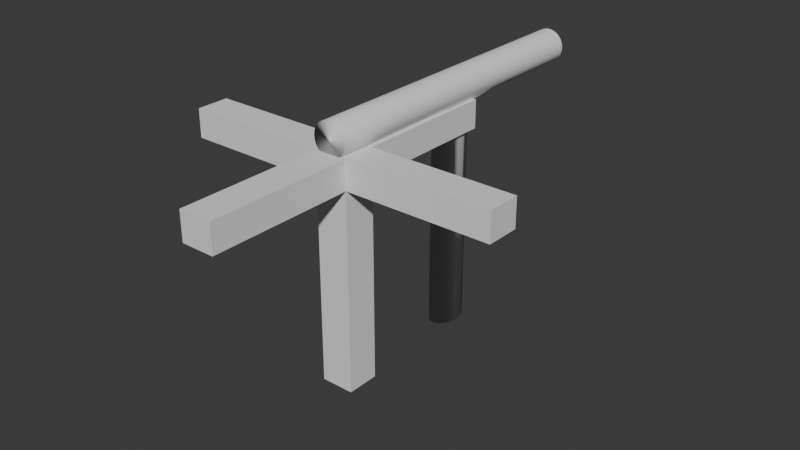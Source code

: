 # Source: FI-005_Walkways_FencedFourway.blend  (saved by Blender 4.0.36; exported with 4.5.12 LTS)
import bpy
from mathutils import Matrix  # noqa: F401  (used for matrix-valued properties, if any)

bpy.ops.wm.read_factory_settings(use_empty=True)
scene = bpy.context.scene
scene.name = 'Scene'

# ---- collections
col_collection = bpy.data.collections.new('Collection'); scene.collection.children.link(col_collection)

# ---- world
world_world = bpy.data.worlds.new('World'); scene.world = world_world
world_world.use_nodes = True; world_world.node_tree.nodes.clear()
_N = world_world.node_tree.nodes; _L = world_world.node_tree.links
n0 = _N.new('ShaderNodeOutputWorld'); n0.name = 'World Output'; n0.location = (300, 300)
n1 = _N.new('ShaderNodeBackground'); n1.name = 'Background'; n1.location = (10, 300)
n1.inputs[0].default_value = (0.05088, 0.05088, 0.05088, 1.0)
_L.new(n1.outputs[0], n0.inputs[0])
n0.is_active_output = True
world_world.color = (0.05088, 0.05088, 0.05088)
world_world.use_sun_shadow = False
world_world.sun_shadow_jitter_overblur = 0.0

# ---- meshes
me_cylinder = bpy.data.meshes.new('Cylinder')
me_cylinder.from_pydata([(0.0, 1.0, -1.0), (0.0, 1.0, 1.0), (0.1951, 0.9808, -1.0), (0.1951, 0.9808, 1.0), (0.3827, 0.9239, -1.0), (0.3827, 0.9239, 1.0), (0.5556, 0.8315, -1.0), (0.5556, 0.8315, 1.0), (0.7071, 0.7071, -1.0), (0.7071, 0.7071, 1.0), (0.8315, 0.5556, -1.0), (0.8315, 0.5556, 1.0), (0.9239, 0.3827, -1.0), (0.9239, 0.3827, 1.0), (0.9808, 0.1951, -1.0), (0.9808, 0.1951, 1.0), (1.0, 0.0, -1.0), (1.0, 0.0, 1.0), (0.9808, -0.1951, -1.0), (0.9808, -0.1951, 1.0), (0.9239, -0.3827, -1.0), (0.9239, -0.3827, 1.0), (0.8315, -0.5556, -1.0), (0.8315, -0.5556, 1.0), (0.7071, -0.7071, -1.0), (0.7071, -0.7071, 1.0), (0.5556, -0.8315, -1.0), (0.5556, -0.8315, 1.0), (0.3827, -0.9239, -1.0), (0.3827, -0.9239, 1.0), (0.1951, -0.9808, -1.0), (0.1951, -0.9808, 1.0), (0.0, -1.0, -1.0), (0.0, -1.0, 1.0), (-0.1951, -0.9808, -1.0), (-0.1951, -0.9808, 1.0), (-0.3827, -0.9239, -1.0), (-0.3827, -0.9239, 1.0), (-0.5556, -0.8315, -1.0), (-0.5556, -0.8315, 1.0), (-0.7071, -0.7071, -1.0), (-0.7071, -0.7071, 1.0), (-0.8315, -0.5556, -1.0), (-0.8315, -0.5556, 1.0), (-0.9239, -0.3827, -1.0), (-0.9239, -0.3827, 1.0), (-0.9808, -0.1951, -1.0), (-0.9808, -0.1951, 1.0), (-1.0, 0.0, -1.0), (-1.0, 0.0, 1.0), (-0.9808, 0.1951, -1.0), (-0.9808, 0.1951, 1.0), (-0.9239, 0.3827, -1.0), (-0.9239, 0.3827, 1.0), (-0.8315, 0.5556, -1.0), (-0.8315, 0.5556, 1.0), (-0.7071, 0.7071, -1.0), (-0.7071, 0.7071, 1.0), (-0.5556, 0.8315, -1.0), (-0.5556, 0.8315, 1.0), (-0.3827, 0.9239, -1.0), (-0.3827, 0.9239, 1.0), (-0.1951, 0.9808, -1.0), (-0.1951, 0.9808, 1.0), (-6.779e-08, 0.8763, -0.1279), (0.2789, 0.8763, -0.1202), (0.5241, 0.8763, -0.09798), (0.7061, 0.8763, -0.06395), (0.8029, 0.8763, -0.02221), (0.8315, 0.5556, -0.1993), (0.9239, 0.3827, -0.1993), (0.9808, 0.1951, -0.1993), (1.0, -1.443e-07, -0.1993), (0.9808, -0.1951, -0.1993), (0.9239, -0.3827, -0.1993), (0.8315, -0.5556, -0.1993), (0.7071, -0.7071, -0.1993), (0.5556, -0.8315, -0.1993), (0.3827, -0.9239, -0.1993), (0.1951, -0.9808, -0.1993), (-4.243e-16, -1.0, -0.1993), (-0.1951, -0.9808, -0.1993), (-0.3827, -0.9239, -0.1993), (-0.5556, -0.8315, -0.1993), (-0.7071, -0.7071, -0.1993), (-0.8315, -0.5556, -0.1993), (-0.9239, -0.3827, -0.1993), (-0.9808, -0.1951, -0.1993), (-1.0, -1.443e-07, -0.1993), (-0.9808, 0.1951, -0.1993), (-0.9239, 0.3827, -0.1993), (-0.8315, 0.5556, -0.1993), (-0.8029, 0.8763, -0.02221), (-0.7061, 0.8763, -0.06395), (-0.5241, 0.8763, -0.09798), (-0.2789, 0.8763, -0.1202), (1.979e-07, 0.8763, 0.1279), (0.2789, 0.8763, 0.1202), (0.5241, 0.8763, 0.09798), (0.7061, 0.8763, 0.06395), (0.8029, 0.8763, 0.02221), (0.8315, 0.5556, 0.1993), (0.9239, 0.3827, 0.1993), (0.9808, 0.1951, 0.1993), (1.0, 1.443e-07, 0.1993), (0.9808, -0.1951, 0.1993), (0.9239, -0.3827, 0.1993), (0.8315, -0.5556, 0.1993), (0.7071, -0.7071, 0.1993), (0.5556, -0.8315, 0.1993), (0.3827, -0.9239, 0.1993), (0.1951, -0.9808, 0.1993), (4.243e-16, -1.0, 0.1993), (-0.1951, -0.9808, 0.1993), (-0.3827, -0.9239, 0.1993), (-0.5556, -0.8315, 0.1993), (-0.7071, -0.7071, 0.1993), (-0.8315, -0.5556, 0.1993), (-0.9239, -0.3827, 0.1993), (-0.9808, -0.1951, 0.1993), (-1.0, 1.443e-07, 0.1993), (-0.9808, 0.1951, 0.1993), (-0.9239, 0.3827, 0.1993), (-0.8315, 0.5556, 0.1993), (-0.8029, 0.8763, 0.02221), (-0.7061, 0.8763, 0.06395), (-0.5241, 0.8763, 0.09798), (-0.2789, 0.8763, 0.1202), (0.0, 1.0, 0.9965), (0.1951, 0.9808, 0.9965), (0.3827, 0.9239, 0.9965), (0.5556, 0.8315, 0.9965), (0.7071, 0.7071, 0.9965), (0.8315, 0.5556, 0.9965), (0.9239, 0.3827, 0.9965), (0.9808, 0.1951, 0.9965), (1.0, 0.0, 0.9965), (0.9808, -0.1951, 0.9965), (0.9239, -0.3827, 0.9965), (0.8315, -0.5556, 0.9965), (0.7071, -0.7071, 0.9965), (0.5556, -0.8315, 0.9965), (0.3827, -0.9239, 0.9965), (0.1951, -0.9808, 0.9965), (0.0, -1.0, 0.9965), (-0.1951, -0.9808, 0.9965), (-0.3827, -0.9239, 0.9965), (-0.5556, -0.8315, 0.9965), (-0.7071, -0.7071, 0.9965), (-0.8315, -0.5556, 0.9965), (-0.9239, -0.3827, 0.9965), (-0.9808, -0.1951, 0.9965), (-1.0, 0.0, 0.9965), (-0.9808, 0.1951, 0.9965), (-0.9239, 0.3827, 0.9965), (-0.8315, 0.5556, 0.9965), (-0.7071, 0.7071, 0.9965), (-0.5556, 0.8315, 0.9965), (-0.3827, 0.9239, 0.9965), (-0.1951, 0.9808, 0.9965), (0.1951, 0.9808, -0.4983), (0.3827, 0.9239, -0.4983), (0.5556, 0.8315, -0.4983), (0.7071, 0.7071, -0.4983), (0.8315, 0.5556, -0.4983), (0.9239, 0.3827, -0.4983), (0.9808, 0.1951, -0.4983), (1.0, -9.041e-08, -0.4983), (0.9808, -0.1951, -0.4983), (0.9239, -0.3827, -0.4983), (0.8315, -0.5556, -0.4983), (0.7071, -0.7071, -0.4983), (0.5556, -0.8315, -0.4983), (0.3827, -0.9239, -0.4983), (0.1951, -0.9808, -0.4983), (-2.659e-16, -1.0, -0.4983), (-0.1951, -0.9808, -0.4983), (-0.3827, -0.9239, -0.4983), (-0.5556, -0.8315, -0.4983), (-0.7071, -0.7071, -0.4983), (-0.8315, -0.5556, -0.4983), (-0.9239, -0.3827, -0.4983), (-0.9808, -0.1951, -0.4983), (-1.0, -9.041e-08, -0.4983), (-0.9808, 0.1951, -0.4983), (-0.9239, 0.3827, -0.4983), (-0.8315, 0.5556, -0.4983), (-0.7071, 0.7071, -0.4983), (-0.5556, 0.8315, -0.4983), (-0.3827, 0.9239, -0.4983), (-0.1951, 0.9808, -0.4983), (-2.659e-16, 1.0, -0.4983), (0.1951, 0.9808, 0.4983), (0.3827, 0.9239, 0.4983), (0.5556, 0.8315, 0.4983), (0.7071, 0.7071, 0.4983), (0.8315, 0.5556, 0.4983), (0.9239, 0.3827, 0.4983), (0.9808, 0.1951, 0.4983), (1.0, 9.017e-08, 0.4983), (0.9808, -0.1951, 0.4983), (0.9239, -0.3827, 0.4983), (0.8315, -0.5556, 0.4983), (0.7071, -0.7071, 0.4983), (0.5556, -0.8315, 0.4983), (0.3827, -0.9239, 0.4983), (0.1951, -0.9808, 0.4983), (2.652e-16, -1.0, 0.4983), (-0.1951, -0.9808, 0.4983), (-0.3827, -0.9239, 0.4983), (-0.5556, -0.8315, 0.4983), (-0.7071, -0.7071, 0.4983), (-0.8315, -0.5556, 0.4983), (-0.9239, -0.3827, 0.4983), (-0.9808, -0.1951, 0.4983), (-1.0, 9.017e-08, 0.4983), (-0.9808, 0.1951, 0.4983), (-0.9239, 0.3827, 0.4983), (-0.8315, 0.5556, 0.4983), (-0.7071, 0.7071, 0.4983), (-0.5556, 0.8315, 0.4983), (-0.3827, 0.9239, 0.4983), (-0.1951, 0.9808, 0.4983), (2.652e-16, 1.0, 0.4983), (-3.715e-16, 1.0, -0.299), (0.1951, 0.9808, -0.299), (0.3827, 0.9239, -0.299), (0.5556, 0.8315, -0.299), (0.7071, 0.7071, -0.299), (0.8315, 0.5556, -0.299), (0.9239, 0.3827, -0.299), (0.9808, 0.1951, -0.299), (1.0, -1.263e-07, -0.299), (0.9808, -0.1951, -0.299), (0.9239, -0.3827, -0.299), (0.8315, -0.5556, -0.299), (0.7071, -0.7071, -0.299), (0.5556, -0.8315, -0.299), (0.3827, -0.9239, -0.299), (0.1951, -0.9808, -0.299), (-3.715e-16, -1.0, -0.299), (-0.1951, -0.9808, -0.299), (-0.3827, -0.9239, -0.299), (-0.5556, -0.8315, -0.299), (-0.7071, -0.7071, -0.299), (-0.8315, -0.5556, -0.299), (-0.9239, -0.3827, -0.299), (-0.9808, -0.1951, -0.299), (-1.0, -1.263e-07, -0.299), (-0.9808, 0.1951, -0.299), (-0.9239, 0.3827, -0.299), (-0.8315, 0.5556, -0.299), (-0.7071, 0.7071, -0.299), (-0.5556, 0.8315, -0.299), (-0.3827, 0.9239, -0.299), (-0.1951, 0.9808, -0.299), (0.1951, 0.9808, 0.299), (0.3827, 0.9239, 0.299), (0.5556, 0.8315, 0.299), (0.7071, 0.7071, 0.299), (0.8315, 0.5556, 0.299), (0.9239, 0.3827, 0.299), (0.9808, 0.1951, 0.299), (1.0, 1.262e-07, 0.299), (0.9808, -0.1951, 0.299), (0.9239, -0.3827, 0.299), (0.8315, -0.5556, 0.299), (0.7071, -0.7071, 0.299), (0.5556, -0.8315, 0.299), (0.3827, -0.9239, 0.299), (0.1951, -0.9808, 0.299), (3.713e-16, -1.0, 0.299), (-0.1951, -0.9808, 0.299), (-0.3827, -0.9239, 0.299), (-0.5556, -0.8315, 0.299), (-0.7071, -0.7071, 0.299), (-0.8315, -0.5556, 0.299), (-0.9239, -0.3827, 0.299), (-0.9808, -0.1951, 0.299), (-1.0, 1.262e-07, 0.299), (-0.9808, 0.1951, 0.299), (-0.9239, 0.3827, 0.299), (-0.8315, 0.5556, 0.299), (-0.7071, 0.7071, 0.299), (-0.5556, 0.8315, 0.299), (-0.3827, 0.9239, 0.299), (-0.1951, 0.9808, 0.299), (3.713e-16, 1.0, 0.299), (0.2789, 14.33, 0.1202), (0.2789, 14.33, -0.1202), (0.5241, 14.33, 0.09798), (0.5241, 14.33, -0.09798), (0.7061, 14.33, 0.06395), (0.7061, 14.33, -0.06395), (0.8029, 14.33, 0.02221), (0.8029, 14.33, -0.02221), (-0.8029, 14.33, 0.02221), (-0.8029, 14.33, -0.02221), (-0.7061, 14.33, 0.06395), (-0.7061, 14.33, -0.06395), (-0.5241, 14.33, 0.09798), (-0.5241, 14.33, -0.09798), (-0.2789, 14.33, 0.1202), (-0.2789, 14.33, -0.1202), (-6.779e-08, 14.33, -0.1279), (1.979e-07, 14.33, 0.1279)], [], [(128, 1, 3, 129), (129, 3, 5, 130), (130, 5, 7, 131), (131, 7, 9, 132), (132, 9, 11, 133), (133, 11, 13, 134), (134, 13, 15, 135), (135, 15, 17, 136), (136, 17, 19, 137), (137, 19, 21, 138), (138, 21, 23, 139), (139, 23, 25, 140), (140, 25, 27, 141), (141, 27, 29, 142), (142, 29, 31, 143), (143, 31, 33, 144), (144, 33, 35, 145), (145, 35, 37, 146), (146, 37, 39, 147), (147, 39, 41, 148), (148, 41, 43, 149), (149, 43, 45, 150), (150, 45, 47, 151), (151, 47, 49, 152), (152, 49, 51, 153), (153, 51, 53, 154), (154, 53, 55, 155), (155, 55, 57, 156), (156, 57, 59, 157), (157, 59, 61, 158), (3, 1, 63, 61, 59, 57, 55, 53, 51, 49, 47, 45, 43, 41, 39, 37, 35, 33, 31, 29, 27, 25, 23, 21, 19, 17, 15, 13, 11, 9, 7, 5), (158, 61, 63, 159), (159, 63, 1, 128), (0, 2, 4, 6, 8, 10, 12, 14, 16, 18, 20, 22, 24, 26, 28, 30, 32, 34, 36, 38, 40, 42, 44, 46, 48, 50, 52, 54, 56, 58, 60, 62), (255, 95, 64, 224), (254, 94, 95, 255), (253, 93, 94, 254), (252, 92, 93, 253), (251, 91, 92, 252), (250, 90, 91, 251), (249, 89, 90, 250), (248, 88, 89, 249), (247, 87, 88, 248), (246, 86, 87, 247), (245, 85, 86, 246), (244, 84, 85, 245), (243, 83, 84, 244), (242, 82, 83, 243), (241, 81, 82, 242), (240, 80, 81, 241), (239, 79, 80, 240), (238, 78, 79, 239), (237, 77, 78, 238), (236, 76, 77, 237), (235, 75, 76, 236), (234, 74, 75, 235), (233, 73, 74, 234), (232, 72, 73, 233), (231, 71, 72, 232), (230, 70, 71, 231), (229, 69, 70, 230), (228, 68, 69, 229), (227, 67, 68, 228), (226, 66, 67, 227), (225, 65, 66, 226), (224, 64, 65, 225), (126, 127, 302, 300), (68, 67, 293, 295), (97, 98, 290, 288), (127, 96, 305, 302), (91, 123, 124, 92), (90, 122, 123, 91), (89, 121, 122, 90), (88, 120, 121, 89), (87, 119, 120, 88), (86, 118, 119, 87), (85, 117, 118, 86), (84, 116, 117, 85), (83, 115, 116, 84), (82, 114, 115, 83), (81, 113, 114, 82), (80, 112, 113, 81), (79, 111, 112, 80), (78, 110, 111, 79), (77, 109, 110, 78), (76, 108, 109, 77), (75, 107, 108, 76), (74, 106, 107, 75), (73, 105, 106, 74), (72, 104, 105, 73), (71, 103, 104, 72), (70, 102, 103, 71), (69, 101, 102, 70), (68, 100, 101, 69), (98, 99, 292, 290), (92, 124, 296, 297), (99, 100, 294, 292), (93, 92, 297, 299), (222, 159, 128, 223), (221, 158, 159, 222), (220, 157, 158, 221), (219, 156, 157, 220), (218, 155, 156, 219), (217, 154, 155, 218), (216, 153, 154, 217), (215, 152, 153, 216), (214, 151, 152, 215), (213, 150, 151, 214), (212, 149, 150, 213), (211, 148, 149, 212), (210, 147, 148, 211), (209, 146, 147, 210), (208, 145, 146, 209), (207, 144, 145, 208), (206, 143, 144, 207), (205, 142, 143, 206), (204, 141, 142, 205), (203, 140, 141, 204), (202, 139, 140, 203), (201, 138, 139, 202), (200, 137, 138, 201), (199, 136, 137, 200), (198, 135, 136, 199), (197, 134, 135, 198), (196, 133, 134, 197), (195, 132, 133, 196), (194, 131, 132, 195), (193, 130, 131, 194), (192, 129, 130, 193), (223, 128, 129, 192), (0, 191, 160, 2), (2, 160, 161, 4), (4, 161, 162, 6), (6, 162, 163, 8), (8, 163, 164, 10), (10, 164, 165, 12), (12, 165, 166, 14), (14, 166, 167, 16), (16, 167, 168, 18), (18, 168, 169, 20), (20, 169, 170, 22), (22, 170, 171, 24), (24, 171, 172, 26), (26, 172, 173, 28), (28, 173, 174, 30), (30, 174, 175, 32), (32, 175, 176, 34), (34, 176, 177, 36), (36, 177, 178, 38), (38, 178, 179, 40), (40, 179, 180, 42), (42, 180, 181, 44), (44, 181, 182, 46), (46, 182, 183, 48), (48, 183, 184, 50), (50, 184, 185, 52), (52, 185, 186, 54), (54, 186, 187, 56), (56, 187, 188, 58), (58, 188, 189, 60), (60, 189, 190, 62), (62, 190, 191, 0), (287, 223, 192, 256), (256, 192, 193, 257), (257, 193, 194, 258), (258, 194, 195, 259), (259, 195, 196, 260), (260, 196, 197, 261), (261, 197, 198, 262), (262, 198, 199, 263), (263, 199, 200, 264), (264, 200, 201, 265), (265, 201, 202, 266), (266, 202, 203, 267), (267, 203, 204, 268), (268, 204, 205, 269), (269, 205, 206, 270), (270, 206, 207, 271), (271, 207, 208, 272), (272, 208, 209, 273), (273, 209, 210, 274), (274, 210, 211, 275), (275, 211, 212, 276), (276, 212, 213, 277), (277, 213, 214, 278), (278, 214, 215, 279), (279, 215, 216, 280), (280, 216, 217, 281), (281, 217, 218, 282), (282, 218, 219, 283), (283, 219, 220, 284), (284, 220, 221, 285), (285, 221, 222, 286), (286, 222, 223, 287), (191, 224, 225, 160), (160, 225, 226, 161), (161, 226, 227, 162), (162, 227, 228, 163), (163, 228, 229, 164), (164, 229, 230, 165), (165, 230, 231, 166), (166, 231, 232, 167), (167, 232, 233, 168), (168, 233, 234, 169), (169, 234, 235, 170), (170, 235, 236, 171), (171, 236, 237, 172), (172, 237, 238, 173), (173, 238, 239, 174), (174, 239, 240, 175), (175, 240, 241, 176), (176, 241, 242, 177), (177, 242, 243, 178), (178, 243, 244, 179), (179, 244, 245, 180), (180, 245, 246, 181), (181, 246, 247, 182), (182, 247, 248, 183), (183, 248, 249, 184), (184, 249, 250, 185), (185, 250, 251, 186), (186, 251, 252, 187), (187, 252, 253, 188), (188, 253, 254, 189), (189, 254, 255, 190), (190, 255, 224, 191), (127, 286, 287, 96), (126, 285, 286, 127), (125, 284, 285, 126), (124, 283, 284, 125), (123, 282, 283, 124), (122, 281, 282, 123), (121, 280, 281, 122), (120, 279, 280, 121), (119, 278, 279, 120), (118, 277, 278, 119), (117, 276, 277, 118), (116, 275, 276, 117), (115, 274, 275, 116), (114, 273, 274, 115), (113, 272, 273, 114), (112, 271, 272, 113), (111, 270, 271, 112), (110, 269, 270, 111), (109, 268, 269, 110), (108, 267, 268, 109), (107, 266, 267, 108), (106, 265, 266, 107), (105, 264, 265, 106), (104, 263, 264, 105), (103, 262, 263, 104), (102, 261, 262, 103), (101, 260, 261, 102), (100, 259, 260, 101), (99, 258, 259, 100), (98, 257, 258, 99), (97, 256, 257, 98), (96, 287, 256, 97), (303, 302, 305, 304), (301, 300, 302, 303), (299, 298, 300, 301), (297, 296, 298, 299), (293, 292, 294, 295), (291, 290, 292, 293), (289, 288, 290, 291), (304, 305, 288, 289), (96, 97, 288, 305), (67, 66, 291, 293), (125, 126, 300, 298), (64, 95, 303, 304), (124, 125, 298, 296), (66, 65, 289, 291), (95, 94, 301, 303), (65, 64, 304, 289), (100, 68, 295, 294), (94, 93, 299, 301)])
me_cylinder.polygons.foreach_set('use_smooth', [True] * 276)
_uv = me_cylinder.uv_layers.new(name='UVMap')
_uv.uv.foreach_set('vector', [1.0, 0.9991, 1.0, 1.0, 0.9688, 1.0, 0.9688, 0.9991, 0.9688, 0.9991, 0.9688, 1.0, 0.9375, 1.0, 0.9375, 0.9991, 0.9375, 0.9991, 0.9375, 1.0, 0.9062, 1.0, 0.9062, 0.9991, 0.9062, 0.9991, 0.9062, 1.0, 0.875, 1.0, 0.875, 0.9991, 0.875, 0.9991, 0.875, 1.0, 0.8438, 1.0, 0.8438, 0.9991, 0.8438, 0.9991, 0.8438, 1.0, 0.8125, 1.0, 0.8125, 0.9991, 0.8125, 0.9991, 0.8125, 1.0, 0.7812, 1.0, 0.7812, 0.9991, 0.7812, 0.9991, 0.7812, 1.0, 0.75, 1.0, 0.75, 0.9991, 0.75, 0.9991, 0.75, 1.0, 0.7188, 1.0, 0.7188, 0.9991, 0.7188, 0.9991, 0.7188, 1.0, 0.6875, 1.0, 0.6875, 0.9991, 0.6875, 0.9991, 0.6875, 1.0, 0.6562, 1.0, 0.6562, 0.9991, 0.6562, 0.9991, 0.6562, 1.0, 0.625, 1.0, 0.625, 0.9991, 0.625, 0.9991, 0.625, 1.0, 0.5938, 1.0, 0.5938, 0.9991, 0.5938, 0.9991, 0.5938, 1.0, 0.5625, 1.0, 0.5625, 0.9991, 0.5625, 0.9991, 0.5625, 1.0, 0.5312, 1.0, 0.5312, 0.9991, 0.5312, 0.9991, 0.5312, 1.0, 0.5, 1.0, 0.5, 0.9991, 0.5, 0.9991, 0.5, 1.0, 0.4688, 1.0, 0.4688, 0.9991, 0.4688, 0.9991, 0.4688, 1.0, 0.4375, 1.0, 0.4375, 0.9991, 0.4375, 0.9991, 0.4375, 1.0, 0.4062, 1.0, 0.4062, 0.9991, 0.4062, 0.9991, 0.4062, 1.0, 0.375, 1.0, 0.375, 0.9991, 0.375, 0.9991, 0.375, 1.0, 0.3438, 1.0, 0.3438, 0.9991, 0.3438, 0.9991, 0.3438, 1.0, 0.3125, 1.0, 0.3125, 0.9991, 0.3125, 0.9991, 0.3125, 1.0, 0.2812, 1.0, 0.2812, 0.9991, 0.2812, 0.9991, 0.2812, 1.0, 0.25, 1.0, 0.25, 0.9991, 0.25, 0.9991, 0.25, 1.0, 0.2188, 1.0, 0.2188, 0.9991, 0.2188, 0.9991, 0.2188, 1.0, 0.1875, 1.0, 0.1875, 0.9991, 0.1875, 0.9991, 0.1875, 1.0, 0.1562, 1.0, 0.1562, 0.9991, 0.1562, 0.9991, 0.1562, 1.0, 0.125, 1.0, 0.125, 0.9991, 0.125, 0.9991, 0.125, 1.0, 0.09375, 1.0, 0.09375, 0.9991, 0.09375, 0.9991, 0.09375, 1.0, 0.0625, 1.0, 0.0625, 0.9991, 0.2968, 0.4854, 0.25, 0.49, 0.2032, 0.4854, 0.1582, 0.4717, 0.1167, 0.4496, 0.08029, 0.4197, 0.05045, 0.3833, 0.02827, 0.3418, 0.01461, 0.2968, 0.01, 0.25, 0.01461, 0.2032, 0.02827, 0.1582, 0.05045, 0.1167, 0.08029, 0.08029, 0.1167, 0.05045, 0.1582, 0.02827, 0.2032, 0.01461, 0.25, 0.01, 0.2968, 0.01461, 0.3418, 0.02827, 0.3833, 0.05045, 0.4197, 0.08029, 0.4496, 0.1167, 0.4717, 0.1582, 0.4854, 0.2032, 0.49, 0.25, 0.4854, 0.2968, 0.4717, 0.3418, 0.4496, 0.3833, 0.4197, 0.4197, 0.3833, 0.4496, 0.3418, 0.4717, 0.0625, 0.9991, 0.0625, 1.0, 0.03125, 1.0, 0.03125, 0.9991, 0.03125, 0.9991, 0.03125, 1.0, 0.0, 1.0, 0.0, 0.9991, 0.75, 0.49, 0.7968, 0.4854, 0.8418, 0.4717, 0.8833, 0.4496, 0.9197, 0.4197, 0.9496, 0.3833, 0.9717, 0.3418, 0.9854, 0.2968, 0.99, 0.25, 0.9854, 0.2032, 0.9717, 0.1582, 0.9496, 0.1167, 0.9197, 0.08029, 0.8833, 0.05045, 0.8418, 0.02827, 0.7968, 0.01461, 0.75, 0.01, 0.7032, 0.01461, 0.6582, 0.02827, 0.6167, 0.05045, 0.5803, 0.08029, 0.5504, 0.1167, 0.5283, 0.1582, 0.5146, 0.2032, 0.51, 0.25, 0.5146, 0.2968, 0.5283, 0.3418, 0.5504, 0.3833, 0.5803, 0.4197, 0.6167, 0.4496, 0.6582, 0.4717, 0.7032, 0.4854, 0.03125, 0.7189, 0.03125, 0.75, 0.0, 0.75, 0.0, 0.7189, 0.0625, 0.7189, 0.0625, 0.75, 0.03125, 0.75, 0.03125, 0.7189, 0.09375, 0.7189, 0.09375, 0.75, 0.0625, 0.75, 0.0625, 0.7189, 0.125, 0.7189, 0.125, 0.75, 0.09375, 0.75, 0.09375, 0.7189, 0.1562, 0.7189, 0.1562, 0.75, 0.125, 0.75, 0.125, 0.7189, 0.1875, 0.7189, 0.1875, 0.75, 0.1562, 0.75, 0.1562, 0.7189, 0.2188, 0.7189, 0.2188, 0.75, 0.1875, 0.75, 0.1875, 0.7189, 0.25, 0.7189, 0.25, 0.75, 0.2188, 0.75, 0.2188, 0.7189, 0.2812, 0.7189, 0.2812, 0.75, 0.25, 0.75, 0.25, 0.7189, 0.3125, 0.7189, 0.3125, 0.75, 0.2812, 0.75, 0.2812, 0.7189, 0.3438, 0.7189, 0.3438, 0.75, 0.3125, 0.75, 0.3125, 0.7189, 0.375, 0.7189, 0.375, 0.75, 0.3438, 0.75, 0.3438, 0.7189, 0.4062, 0.7189, 0.4062, 0.75, 0.375, 0.75, 0.375, 0.7189, 0.4375, 0.7189, 0.4375, 0.75, 0.4062, 0.75, 0.4062, 0.7189, 0.4688, 0.7189, 0.4688, 0.75, 0.4375, 0.75, 0.4375, 0.7189, 0.5, 0.7189, 0.5, 0.75, 0.4688, 0.75, 0.4688, 0.7189, 0.5312, 0.7189, 0.5312, 0.75, 0.5, 0.75, 0.5, 0.7189, 0.5625, 0.7189, 0.5625, 0.75, 0.5312, 0.75, 0.5312, 0.7189, 0.5938, 0.7189, 0.5938, 0.75, 0.5625, 0.75, 0.5625, 0.7189, 0.625, 0.7189, 0.625, 0.75, 0.5938, 0.75, 0.5938, 0.7189, 0.6562, 0.7189, 0.6562, 0.75, 0.625, 0.75, 0.625, 0.7189, 0.6875, 0.7189, 0.6875, 0.75, 0.6562, 0.75, 0.6562, 0.7189, 0.7188, 0.7189, 0.7188, 0.75, 0.6875, 0.75, 0.6875, 0.7189, 0.75, 0.7189, 0.75, 0.75, 0.7188, 0.75, 0.7188, 0.7189, 0.7812, 0.7189, 0.7812, 0.75, 0.75, 0.75, 0.75, 0.7189, 0.8125, 0.7189, 0.8125, 0.75, 0.7812, 0.75, 0.7812, 0.7189, 0.8438, 0.7189, 0.8438, 0.75, 0.8125, 0.75, 0.8125, 0.7189, 0.875, 0.7189, 0.875, 0.75, 0.8438, 0.75, 0.8438, 0.7189, 0.9062, 0.7189, 0.9062, 0.75, 0.875, 0.75, 0.875, 0.7189, 0.9375, 0.7189, 0.9375, 0.75, 0.9062, 0.75, 0.9062, 0.7189, 0.9688, 0.7189, 0.9688, 0.75, 0.9375, 0.75, 0.9375, 0.7189, 1.0, 0.7189, 1.0, 0.75, 0.9688, 0.75, 0.9688, 0.7189, 0.0625, 0.75, 0.03125, 0.75, 0.03125, 0.75, 0.0625, 0.75, 0.875, 0.75, 0.9062, 0.75, 0.9062, 0.75, 0.875, 0.75, 0.9688, 0.75, 0.9375, 0.75, 0.9375, 0.75, 0.9688, 0.75, 0.03125, 0.75, 0.0, 0.75, 0.0, 0.75, 0.03125, 0.75, 0.1562, 0.75, 0.1562, 0.75, 0.125, 0.75, 0.125, 0.75, 0.1875, 0.75, 0.1875, 0.75, 0.1562, 0.75, 0.1562, 0.75, 0.2188, 0.75, 0.2188, 0.75, 0.1875, 0.75, 0.1875, 0.75, 0.25, 0.75, 0.25, 0.75, 0.2188, 0.75, 0.2188, 0.75, 0.2812, 0.75, 0.2812, 0.75, 0.25, 0.75, 0.25, 0.75, 0.3125, 0.75, 0.3125, 0.75, 0.2812, 0.75, 0.2812, 0.75, 0.3438, 0.75, 0.3438, 0.75, 0.3125, 0.75, 0.3125, 0.75, 0.375, 0.75, 0.375, 0.75, 0.3438, 0.75, 0.3438, 0.75, 0.4062, 0.75, 0.4062, 0.75, 0.375, 0.75, 0.375, 0.75, 0.4375, 0.75, 0.4375, 0.75, 0.4062, 0.75, 0.4062, 0.75, 0.4688, 0.75, 0.4688, 0.75, 0.4375, 0.75, 0.4375, 0.75, 0.5, 0.75, 0.5, 0.75, 0.4688, 0.75, 0.4688, 0.75, 0.5312, 0.75, 0.5312, 0.75, 0.5, 0.75, 0.5, 0.75, 0.5625, 0.75, 0.5625, 0.75, 0.5312, 0.75, 0.5312, 0.75, 0.5938, 0.75, 0.5938, 0.75, 0.5625, 0.75, 0.5625, 0.75, 0.625, 0.75, 0.625, 0.75, 0.5938, 0.75, 0.5938, 0.75, 0.6562, 0.75, 0.6562, 0.75, 0.625, 0.75, 0.625, 0.75, 0.6875, 0.75, 0.6875, 0.75, 0.6562, 0.75, 0.6562, 0.75, 0.7188, 0.75, 0.7188, 0.75, 0.6875, 0.75, 0.6875, 0.75, 0.75, 0.75, 0.75, 0.75, 0.7188, 0.75, 0.7188, 0.75, 0.7812, 0.75, 0.7812, 0.75, 0.75, 0.75, 0.75, 0.75, 0.8125, 0.75, 0.8125, 0.75, 0.7812, 0.75, 0.7812, 0.75, 0.8438, 0.75, 0.8438, 0.75, 0.8125, 0.75, 0.8125, 0.75, 0.875, 0.75, 0.875, 0.75, 0.8438, 0.75, 0.8438, 0.75, 0.9375, 0.75, 0.9062, 0.75, 0.9062, 0.75, 0.9375, 0.75, 0.125, 0.75, 0.125, 0.75, 0.125, 0.75, 0.125, 0.75, 0.9062, 0.75, 0.875, 0.75, 0.875, 0.75, 0.9062, 0.75, 0.09375, 0.75, 0.125, 0.75, 0.125, 0.75, 0.09375, 0.75, 0.03125, 0.8434, 0.03125, 0.9991, 0.0, 0.9991, 0.0, 0.8434, 0.0625, 0.8434, 0.0625, 0.9991, 0.03125, 0.9991, 0.03125, 0.8434, 0.09375, 0.8434, 0.09375, 0.9991, 0.0625, 0.9991, 0.0625, 0.8434, 0.125, 0.8434, 0.125, 0.9991, 0.09375, 0.9991, 0.09375, 0.8434, 0.1562, 0.8434, 0.1562, 0.9991, 0.125, 0.9991, 0.125, 0.8434, 0.1875, 0.8434, 0.1875, 0.9991, 0.1562, 0.9991, 0.1562, 0.8434, 0.2188, 0.8434, 0.2188, 0.9991, 0.1875, 0.9991, 0.1875, 0.8434, 0.25, 0.8434, 0.25, 0.9991, 0.2188, 0.9991, 0.2188, 0.8434, 0.2812, 0.8434, 0.2812, 0.9991, 0.25, 0.9991, 0.25, 0.8434, 0.3125, 0.8434, 0.3125, 0.9991, 0.2812, 0.9991, 0.2812, 0.8434, 0.3438, 0.8434, 0.3438, 0.9991, 0.3125, 0.9991, 0.3125, 0.8434, 0.375, 0.8434, 0.375, 0.9991, 0.3438, 0.9991, 0.3438, 0.8434, 0.4062, 0.8434, 0.4062, 0.9991, 0.375, 0.9991, 0.375, 0.8434, 0.4375, 0.8434, 0.4375, 0.9991, 0.4062, 0.9991, 0.4062, 0.8434, 0.4688, 0.8434, 0.4688, 0.9991, 0.4375, 0.9991, 0.4375, 0.8434, 0.5, 0.8434, 0.5, 0.9991, 0.4688, 0.9991, 0.4688, 0.8434, 0.5312, 0.8434, 0.5312, 0.9991, 0.5, 0.9991, 0.5, 0.8434, 0.5625, 0.8434, 0.5625, 0.9991, 0.5312, 0.9991, 0.5312, 0.8434, 0.5938, 0.8434, 0.5938, 0.9991, 0.5625, 0.9991, 0.5625, 0.8434, 0.625, 0.8434, 0.625, 0.9991, 0.5938, 0.9991, 0.5938, 0.8434, 0.6562, 0.8434, 0.6562, 0.9991, 0.625, 0.9991, 0.625, 0.8434, 0.6875, 0.8434, 0.6875, 0.9991, 0.6562, 0.9991, 0.6562, 0.8434, 0.7188, 0.8434, 0.7188, 0.9991, 0.6875, 0.9991, 0.6875, 0.8434, 0.75, 0.8434, 0.75, 0.9991, 0.7188, 0.9991, 0.7188, 0.8434, 0.7812, 0.8434, 0.7812, 0.9991, 0.75, 0.9991, 0.75, 0.8434, 0.8125, 0.8434, 0.8125, 0.9991, 0.7812, 0.9991, 0.7812, 0.8434, 0.8438, 0.8434, 0.8438, 0.9991, 0.8125, 0.9991, 0.8125, 0.8434, 0.875, 0.8434, 0.875, 0.9991, 0.8438, 0.9991, 0.8438, 0.8434, 0.9062, 0.8434, 0.9062, 0.9991, 0.875, 0.9991, 0.875, 0.8434, 0.9375, 0.8434, 0.9375, 0.9991, 0.9062, 0.9991, 0.9062, 0.8434, 0.9688, 0.8434, 0.9688, 0.9991, 0.9375, 0.9991, 0.9375, 0.8434, 1.0, 0.8434, 1.0, 0.9991, 0.9688, 0.9991, 0.9688, 0.8434, 1.0, 0.5, 1.0, 0.6567, 0.9688, 0.6567, 0.9688, 0.5, 0.9688, 0.5, 0.9688, 0.6567, 0.9375, 0.6567, 0.9375, 0.5, 0.9375, 0.5, 0.9375, 0.6567, 0.9062, 0.6567, 0.9062, 0.5, 0.9062, 0.5, 0.9062, 0.6567, 0.875, 0.6567, 0.875, 0.5, 0.875, 0.5, 0.875, 0.6567, 0.8438, 0.6567, 0.8438, 0.5, 0.8438, 0.5, 0.8438, 0.6567, 0.8125, 0.6567, 0.8125, 0.5, 0.8125, 0.5, 0.8125, 0.6567, 0.7812, 0.6567, 0.7812, 0.5, 0.7812, 0.5, 0.7812, 0.6567, 0.75, 0.6567, 0.75, 0.5, 0.75, 0.5, 0.75, 0.6567, 0.7188, 0.6567, 0.7188, 0.5, 0.7188, 0.5, 0.7188, 0.6567, 0.6875, 0.6567, 0.6875, 0.5, 0.6875, 0.5, 0.6875, 0.6567, 0.6562, 0.6567, 0.6562, 0.5, 0.6562, 0.5, 0.6562, 0.6567, 0.625, 0.6567, 0.625, 0.5, 0.625, 0.5, 0.625, 0.6567, 0.5938, 0.6567, 0.5938, 0.5, 0.5938, 0.5, 0.5938, 0.6567, 0.5625, 0.6567, 0.5625, 0.5, 0.5625, 0.5, 0.5625, 0.6567, 0.5312, 0.6567, 0.5312, 0.5, 0.5312, 0.5, 0.5312, 0.6567, 0.5, 0.6567, 0.5, 0.5, 0.5, 0.5, 0.5, 0.6567, 0.4688, 0.6567, 0.4688, 0.5, 0.4688, 0.5, 0.4688, 0.6567, 0.4375, 0.6567, 0.4375, 0.5, 0.4375, 0.5, 0.4375, 0.6567, 0.4062, 0.6567, 0.4062, 0.5, 0.4062, 0.5, 0.4062, 0.6567, 0.375, 0.6567, 0.375, 0.5, 0.375, 0.5, 0.375, 0.6567, 0.3438, 0.6567, 0.3438, 0.5, 0.3438, 0.5, 0.3438, 0.6567, 0.3125, 0.6567, 0.3125, 0.5, 0.3125, 0.5, 0.3125, 0.6567, 0.2812, 0.6567, 0.2812, 0.5, 0.2812, 0.5, 0.2812, 0.6567, 0.25, 0.6567, 0.25, 0.5, 0.25, 0.5, 0.25, 0.6567, 0.2187, 0.6567, 0.2188, 0.5, 0.2188, 0.5, 0.2187, 0.6567, 0.1875, 0.6567, 0.1875, 0.5, 0.1875, 0.5, 0.1875, 0.6567, 0.1562, 0.6567, 0.1562, 0.5, 0.1562, 0.5, 0.1562, 0.6567, 0.125, 0.6567, 0.125, 0.5, 0.125, 0.5, 0.125, 0.6567, 0.09375, 0.6567, 0.09375, 0.5, 0.09375, 0.5, 0.09375, 0.6567, 0.0625, 0.6567, 0.0625, 0.5, 0.0625, 0.5, 0.0625, 0.6567, 0.03125, 0.6567, 0.03125, 0.5, 0.03125, 0.5, 0.03125, 0.6567, 0.0, 0.6567, 0.0, 0.5, 1.0, 0.7811, 1.0, 0.8434, 0.9688, 0.8434, 0.9688, 0.7811, 0.9688, 0.7811, 0.9688, 0.8434, 0.9375, 0.8434, 0.9375, 0.7811, 0.9375, 0.7811, 0.9375, 0.8434, 0.9062, 0.8434, 0.9062, 0.7811, 0.9062, 0.7811, 0.9062, 0.8434, 0.875, 0.8434, 0.875, 0.7811, 0.875, 0.7811, 0.875, 0.8434, 0.8438, 0.8434, 0.8438, 0.7811, 0.8438, 0.7811, 0.8438, 0.8434, 0.8125, 0.8434, 0.8125, 0.7811, 0.8125, 0.7811, 0.8125, 0.8434, 0.7812, 0.8434, 0.7812, 0.7811, 0.7812, 0.7811, 0.7812, 0.8434, 0.75, 0.8434, 0.75, 0.7811, 0.75, 0.7811, 0.75, 0.8434, 0.7188, 0.8434, 0.7188, 0.7811, 0.7188, 0.7811, 0.7188, 0.8434, 0.6875, 0.8434, 0.6875, 0.7811, 0.6875, 0.7811, 0.6875, 0.8434, 0.6562, 0.8434, 0.6562, 0.7811, 0.6562, 0.7811, 0.6562, 0.8434, 0.625, 0.8434, 0.625, 0.7811, 0.625, 0.7811, 0.625, 0.8434, 0.5938, 0.8434, 0.5938, 0.7811, 0.5938, 0.7811, 0.5938, 0.8434, 0.5625, 0.8434, 0.5625, 0.7811, 0.5625, 0.7811, 0.5625, 0.8434, 0.5312, 0.8434, 0.5312, 0.7811, 0.5312, 0.7811, 0.5312, 0.8434, 0.5, 0.8434, 0.5, 0.7811, 0.5, 0.7811, 0.5, 0.8434, 0.4688, 0.8434, 0.4688, 0.7811, 0.4688, 0.7811, 0.4688, 0.8434, 0.4375, 0.8434, 0.4375, 0.7811, 0.4375, 0.7811, 0.4375, 0.8434, 0.4062, 0.8434, 0.4062, 0.7811, 0.4062, 0.7811, 0.4062, 0.8434, 0.375, 0.8434, 0.375, 0.7811, 0.375, 0.7811, 0.375, 0.8434, 0.3438, 0.8434, 0.3438, 0.7811, 0.3438, 0.7811, 0.3438, 0.8434, 0.3125, 0.8434, 0.3125, 0.7811, 0.3125, 0.7811, 0.3125, 0.8434, 0.2812, 0.8434, 0.2812, 0.7811, 0.2812, 0.7811, 0.2812, 0.8434, 0.25, 0.8434, 0.25, 0.7811, 0.25, 0.7811, 0.25, 0.8434, 0.2188, 0.8434, 0.2188, 0.7811, 0.2188, 0.7811, 0.2188, 0.8434, 0.1875, 0.8434, 0.1875, 0.7811, 0.1875, 0.7811, 0.1875, 0.8434, 0.1562, 0.8434, 0.1562, 0.7811, 0.1562, 0.7811, 0.1562, 0.8434, 0.125, 0.8434, 0.125, 0.7811, 0.125, 0.7811, 0.125, 0.8434, 0.09375, 0.8434, 0.09375, 0.7811, 0.09375, 0.7811, 0.09375, 0.8434, 0.0625, 0.8434, 0.0625, 0.7811, 0.0625, 0.7811, 0.0625, 0.8434, 0.03125, 0.8434, 0.03125, 0.7811, 0.03125, 0.7811, 0.03125, 0.8434, 0.0, 0.8434, 0.0, 0.7811, 1.0, 0.6567, 1.0, 0.7189, 0.9688, 0.7189, 0.9688, 0.6567, 0.9688, 0.6567, 0.9688, 0.7189, 0.9375, 0.7189, 0.9375, 0.6567, 0.9375, 0.6567, 0.9375, 0.7189, 0.9062, 0.7189, 0.9062, 0.6567, 0.9062, 0.6567, 0.9062, 0.7189, 0.875, 0.7189, 0.875, 0.6567, 0.875, 0.6567, 0.875, 0.7189, 0.8438, 0.7189, 0.8438, 0.6567, 0.8438, 0.6567, 0.8438, 0.7189, 0.8125, 0.7189, 0.8125, 0.6567, 0.8125, 0.6567, 0.8125, 0.7189, 0.7812, 0.7189, 0.7812, 0.6567, 0.7812, 0.6567, 0.7812, 0.7189, 0.75, 0.7189, 0.75, 0.6567, 0.75, 0.6567, 0.75, 0.7189, 0.7188, 0.7189, 0.7188, 0.6567, 0.7188, 0.6567, 0.7188, 0.7189, 0.6875, 0.7189, 0.6875, 0.6567, 0.6875, 0.6567, 0.6875, 0.7189, 0.6562, 0.7189, 0.6562, 0.6567, 0.6562, 0.6567, 0.6562, 0.7189, 0.625, 0.7189, 0.625, 0.6567, 0.625, 0.6567, 0.625, 0.7189, 0.5938, 0.7189, 0.5938, 0.6567, 0.5938, 0.6567, 0.5938, 0.7189, 0.5625, 0.7189, 0.5625, 0.6567, 0.5625, 0.6567, 0.5625, 0.7189, 0.5312, 0.7189, 0.5312, 0.6567, 0.5312, 0.6567, 0.5312, 0.7189, 0.5, 0.7189, 0.5, 0.6567, 0.5, 0.6567, 0.5, 0.7189, 0.4688, 0.7189, 0.4688, 0.6567, 0.4688, 0.6567, 0.4688, 0.7189, 0.4375, 0.7189, 0.4375, 0.6567, 0.4375, 0.6567, 0.4375, 0.7189, 0.4062, 0.7189, 0.4062, 0.6567, 0.4062, 0.6567, 0.4062, 0.7189, 0.375, 0.7189, 0.375, 0.6567, 0.375, 0.6567, 0.375, 0.7189, 0.3438, 0.7189, 0.3438, 0.6567, 0.3438, 0.6567, 0.3438, 0.7189, 0.3125, 0.7189, 0.3125, 0.6567, 0.3125, 0.6567, 0.3125, 0.7189, 0.2812, 0.7189, 0.2812, 0.6567, 0.2812, 0.6567, 0.2812, 0.7189, 0.25, 0.7189, 0.25, 0.6567, 0.25, 0.6567, 0.25, 0.7189, 0.2188, 0.7189, 0.2187, 0.6567, 0.2187, 0.6567, 0.2188, 0.7189, 0.1875, 0.7189, 0.1875, 0.6567, 0.1875, 0.6567, 0.1875, 0.7189, 0.1562, 0.7189, 0.1562, 0.6567, 0.1562, 0.6567, 0.1562, 0.7189, 0.125, 0.7189, 0.125, 0.6567, 0.125, 0.6567, 0.125, 0.7189, 0.09375, 0.7189, 0.09375, 0.6567, 0.09375, 0.6567, 0.09375, 0.7189, 0.0625, 0.7189, 0.0625, 0.6567, 0.0625, 0.6567, 0.0625, 0.7189, 0.03125, 0.7189, 0.03125, 0.6567, 0.03125, 0.6567, 0.03125, 0.7189, 0.0, 0.7189, 0.0, 0.6567, 0.03125, 0.75, 0.03125, 0.7811, 0.0, 0.7811, 0.0, 0.75, 0.0625, 0.75, 0.0625, 0.7811, 0.03125, 0.7811, 0.03125, 0.75, 0.09375, 0.75, 0.09375, 0.7811, 0.0625, 0.7811, 0.0625, 0.75, 0.125, 0.75, 0.125, 0.7811, 0.09375, 0.7811, 0.09375, 0.75, 0.1562, 0.75, 0.1562, 0.7811, 0.125, 0.7811, 0.125, 0.75, 0.1875, 0.75, 0.1875, 0.7811, 0.1562, 0.7811, 0.1562, 0.75, 0.2188, 0.75, 0.2188, 0.7811, 0.1875, 0.7811, 0.1875, 0.75, 0.25, 0.75, 0.25, 0.7811, 0.2188, 0.7811, 0.2188, 0.75, 0.2812, 0.75, 0.2812, 0.7811, 0.25, 0.7811, 0.25, 0.75, 0.3125, 0.75, 0.3125, 0.7811, 0.2812, 0.7811, 0.2812, 0.75, 0.3438, 0.75, 0.3438, 0.7811, 0.3125, 0.7811, 0.3125, 0.75, 0.375, 0.75, 0.375, 0.7811, 0.3438, 0.7811, 0.3438, 0.75, 0.4062, 0.75, 0.4062, 0.7811, 0.375, 0.7811, 0.375, 0.75, 0.4375, 0.75, 0.4375, 0.7811, 0.4062, 0.7811, 0.4062, 0.75, 0.4688, 0.75, 0.4688, 0.7811, 0.4375, 0.7811, 0.4375, 0.75, 0.5, 0.75, 0.5, 0.7811, 0.4688, 0.7811, 0.4688, 0.75, 0.5312, 0.75, 0.5312, 0.7811, 0.5, 0.7811, 0.5, 0.75, 0.5625, 0.75, 0.5625, 0.7811, 0.5312, 0.7811, 0.5312, 0.75, 0.5938, 0.75, 0.5938, 0.7811, 0.5625, 0.7811, 0.5625, 0.75, 0.625, 0.75, 0.625, 0.7811, 0.5938, 0.7811, 0.5938, 0.75, 0.6562, 0.75, 0.6562, 0.7811, 0.625, 0.7811, 0.625, 0.75, 0.6875, 0.75, 0.6875, 0.7811, 0.6562, 0.7811, 0.6562, 0.75, 0.7188, 0.75, 0.7188, 0.7811, 0.6875, 0.7811, 0.6875, 0.75, 0.75, 0.75, 0.75, 0.7811, 0.7188, 0.7811, 0.7188, 0.75, 0.7812, 0.75, 0.7812, 0.7811, 0.75, 0.7811, 0.75, 0.75, 0.8125, 0.75, 0.8125, 0.7811, 0.7812, 0.7811, 0.7812, 0.75, 0.8438, 0.75, 0.8438, 0.7811, 0.8125, 0.7811, 0.8125, 0.75, 0.875, 0.75, 0.875, 0.7811, 0.8438, 0.7811, 0.8438, 0.75, 0.9062, 0.75, 0.9062, 0.7811, 0.875, 0.7811, 0.875, 0.75, 0.9375, 0.75, 0.9375, 0.7811, 0.9062, 0.7811, 0.9062, 0.75, 0.9688, 0.75, 0.9688, 0.7811, 0.9375, 0.7811, 0.9375, 0.75, 1.0, 0.75, 1.0, 0.7811, 0.9688, 0.7811, 0.9688, 0.75, 0.03125, 0.75, 0.03125, 0.75, 0.0, 0.75, 0.0, 0.75, 0.0625, 0.75, 0.0625, 0.75, 0.03125, 0.75, 0.03125, 0.75, 0.09375, 0.75, 0.09375, 0.75, 0.0625, 0.75, 0.0625, 0.75, 0.125, 0.75, 0.125, 0.75, 0.09375, 0.75, 0.09375, 0.75, 0.9062, 0.75, 0.9062, 0.75, 0.875, 0.75, 0.875, 0.75, 0.9375, 0.75, 0.9375, 0.75, 0.9062, 0.75, 0.9062, 0.75, 0.9688, 0.75, 0.9688, 0.75, 0.9375, 0.75, 0.9375, 0.75, 1.0, 0.75, 1.0, 0.75, 0.9688, 0.75, 0.9688, 0.75, 1.0, 0.75, 0.9688, 0.75, 0.9688, 0.75, 1.0, 0.75, 0.9062, 0.75, 0.9375, 0.75, 0.9375, 0.75, 0.9062, 0.75, 0.09375, 0.75, 0.0625, 0.75, 0.0625, 0.75, 0.09375, 0.75, 0.0, 0.75, 0.03125, 0.75, 0.03125, 0.75, 0.0, 0.75, 0.125, 0.75, 0.09375, 0.75, 0.09375, 0.75, 0.125, 0.75, 0.9375, 0.75, 0.9688, 0.75, 0.9688, 0.75, 0.9375, 0.75, 0.03125, 0.75, 0.0625, 0.75, 0.0625, 0.75, 0.03125, 0.75, 0.9688, 0.75, 1.0, 0.75, 1.0, 0.75, 0.9688, 0.75, 0.875, 0.75, 0.875, 0.75, 0.875, 0.75, 0.875, 0.75, 0.0625, 0.75, 0.09375, 0.75, 0.09375, 0.75, 0.0625, 0.75])
me_cylinder.update()
me_cube_002 = bpy.data.meshes.new('Cube.002')
me_cube_002.from_pydata([(0.0, -9.537e-07, 0.0), (0.0, -9.537e-07, 2.0), (0.0, 2.0, 0.0), (0.0, 2.0, 2.0), (2.0, -9.537e-07, 0.0), (2.0, -9.537e-07, 2.0), (2.0, 2.0, 0.0), (2.0, 2.0, 2.0), (0.0, -9.537e-07, 0.01583), (0.0, 2.0, 0.01583), (2.0, 2.0, 0.01583), (2.0, -9.537e-07, 0.01583), (0.0, -9.537e-07, 0.01583), (0.0, 2.0, 0.01583), (2.0, 2.0, 0.01583), (2.0, -9.537e-07, 0.01583), (0.0, -9.537e-07, 0.01583), (0.0, 2.0, 0.01583), (2.0, 2.0, 0.01583), (2.0, -9.537e-07, 0.01583), (0.0, -9.537e-07, 0.01583), (0.0, 2.0, 0.01583), (2.0, 2.0, 0.01583), (2.0, -9.537e-07, 0.01583), (0.0, -9.537e-07, 1.008), (0.0, 2.0, 1.008), (2.0, 2.0, 1.008), (2.0, -9.537e-07, 1.008), (0.0, -9.537e-07, 1.504), (0.0, 2.0, 1.504), (2.0, 2.0, 1.504), (2.0, -9.537e-07, 1.504), (0.0, -9.537e-07, 1.752), (0.0, 2.0, 1.752), (2.0, 2.0, 1.752), (2.0, -9.537e-07, 1.752), (0.0, -8.786, 1.752), (0.0, -8.786, 2.0), (2.0, -8.786, 2.0), (2.0, -8.786, 1.752), (-8.786, -9.537e-07, 1.752), (-8.786, -9.537e-07, 2.0), (-8.786, 2.0, 2.0), (-8.786, 2.0, 1.752), (10.79, 2.0, 2.0), (10.79, -9.537e-07, 2.0), (10.79, 2.0, 1.752), (10.79, -9.537e-07, 1.752), (0.0, 10.79, 2.0), (2.0, 10.79, 2.0), (0.0, 10.79, 1.752), (2.0, 10.79, 1.752)], [], [(3, 33, 43, 42), (1, 32, 36, 37), (34, 7, 44, 46), (2, 6, 4, 0), (7, 3, 1, 5), (4, 11, 8, 0), (6, 10, 11, 4), (2, 9, 10, 6), (0, 8, 9, 2), (11, 15, 12, 8), (10, 14, 15, 11), (9, 13, 14, 10), (8, 12, 13, 9), (15, 19, 16, 12), (14, 18, 19, 15), (13, 17, 18, 14), (12, 16, 17, 13), (19, 23, 20, 16), (18, 22, 23, 19), (17, 21, 22, 18), (16, 20, 21, 17), (23, 27, 24, 20), (22, 26, 27, 23), (21, 25, 26, 22), (20, 24, 25, 21), (27, 31, 28, 24), (26, 30, 31, 27), (25, 29, 30, 26), (24, 28, 29, 25), (31, 35, 32, 28), (30, 34, 35, 31), (29, 33, 34, 30), (28, 32, 33, 29), (39, 38, 37, 36), (35, 5, 38, 39), (5, 1, 37, 38), (32, 35, 39, 36), (40, 41, 42, 43), (1, 3, 42, 41), (32, 1, 41, 40), (33, 32, 40, 43), (7, 34, 51, 49), (46, 44, 45, 47), (35, 34, 46, 47), (7, 5, 45, 44), (5, 35, 47, 45), (49, 51, 50, 48), (3, 7, 49, 48), (33, 3, 48, 50), (34, 33, 50, 51)])
_uv = me_cube_002.uv_layers.new(name='UVMap')
_uv.uv.foreach_set('vector', [0.625, 0.25, 0.594, 0.25, 0.594, 0.25, 0.625, 0.25, 0.625, 0.0, 0.594, 0.0, 0.594, 0.0, 0.625, 0.0, 0.594, 0.5, 0.625, 0.5, 0.625, 0.5, 0.594, 0.5, 0.125, 0.5, 0.375, 0.5, 0.375, 0.75, 0.125, 0.75, 0.625, 0.5, 0.875, 0.5, 0.875, 0.75, 0.625, 0.75, 0.375, 0.75, 0.377, 0.75, 0.377, 1.0, 0.375, 1.0, 0.375, 0.5, 0.377, 0.5, 0.377, 0.75, 0.375, 0.75, 0.375, 0.25, 0.377, 0.25, 0.377, 0.5, 0.375, 0.5, 0.375, 0.0, 0.377, 0.0, 0.377, 0.25, 0.375, 0.25, 0.377, 0.75, 0.377, 0.75, 0.377, 1.0, 0.377, 1.0, 0.377, 0.5, 0.377, 0.5, 0.377, 0.75, 0.377, 0.75, 0.377, 0.25, 0.377, 0.25, 0.377, 0.5, 0.377, 0.5, 0.377, 0.0, 0.377, 0.0, 0.377, 0.25, 0.377, 0.25, 0.377, 0.75, 0.377, 0.75, 0.377, 1.0, 0.377, 1.0, 0.377, 0.5, 0.377, 0.5, 0.377, 0.75, 0.377, 0.75, 0.377, 0.25, 0.377, 0.25, 0.377, 0.5, 0.377, 0.5, 0.377, 0.0, 0.377, 0.0, 0.377, 0.25, 0.377, 0.25, 0.377, 0.75, 0.377, 0.75, 0.377, 1.0, 0.377, 1.0, 0.377, 0.5, 0.377, 0.5, 0.377, 0.75, 0.377, 0.75, 0.377, 0.25, 0.377, 0.25, 0.377, 0.5, 0.377, 0.5, 0.377, 0.0, 0.377, 0.0, 0.377, 0.25, 0.377, 0.25, 0.377, 0.75, 0.501, 0.75, 0.501, 1.0, 0.377, 1.0, 0.377, 0.5, 0.501, 0.5, 0.501, 0.75, 0.377, 0.75, 0.377, 0.25, 0.501, 0.25, 0.501, 0.5, 0.377, 0.5, 0.377, 0.0, 0.501, 0.0, 0.501, 0.25, 0.377, 0.25, 0.501, 0.75, 0.563, 0.75, 0.563, 1.0, 0.501, 1.0, 0.501, 0.5, 0.563, 0.5, 0.563, 0.75, 0.501, 0.75, 0.501, 0.25, 0.563, 0.25, 0.563, 0.5, 0.501, 0.5, 0.501, 0.0, 0.563, 0.0, 0.563, 0.25, 0.501, 0.25, 0.563, 0.75, 0.594, 0.75, 0.594, 1.0, 0.563, 1.0, 0.563, 0.5, 0.594, 0.5, 0.594, 0.75, 0.563, 0.75, 0.563, 0.25, 0.594, 0.25, 0.594, 0.5, 0.563, 0.5, 0.563, 0.0, 0.594, 0.0, 0.594, 0.25, 0.563, 0.25, 0.594, 0.75, 0.625, 0.75, 0.625, 1.0, 0.594, 1.0, 0.594, 0.75, 0.625, 0.75, 0.625, 0.75, 0.594, 0.75, 0.625, 0.75, 0.875, 0.75, 0.875, 0.75, 0.625, 0.75, 0.594, 1.0, 0.594, 0.75, 0.594, 0.75, 0.594, 1.0, 0.594, 0.0, 0.625, 0.0, 0.625, 0.25, 0.594, 0.25, 0.875, 0.75, 0.875, 0.5, 0.875, 0.5, 0.875, 0.75, 0.594, 0.0, 0.625, 0.0, 0.625, 0.0, 0.594, 0.0, 0.594, 0.25, 0.594, 0.0, 0.594, 0.0, 0.594, 0.25, 0.625, 0.5, 0.594, 0.5, 0.594, 0.5, 0.625, 0.5, 0.594, 0.5, 0.625, 0.5, 0.625, 0.75, 0.594, 0.75, 0.594, 0.75, 0.594, 0.5, 0.594, 0.5, 0.594, 0.75, 0.625, 0.5, 0.625, 0.75, 0.625, 0.75, 0.625, 0.5, 0.625, 0.75, 0.594, 0.75, 0.594, 0.75, 0.625, 0.75, 0.625, 0.5, 0.594, 0.5, 0.594, 0.25, 0.625, 0.25, 0.875, 0.5, 0.625, 0.5, 0.625, 0.5, 0.875, 0.5, 0.594, 0.25, 0.625, 0.25, 0.625, 0.25, 0.594, 0.25, 0.594, 0.5, 0.594, 0.25, 0.594, 0.25, 0.594, 0.5])
me_cube_002.update()

# ---- objects
ob_cylinder = bpy.data.objects.new('Cylinder', me_cylinder)
ob_cube = bpy.data.objects.new('Cube', me_cube_002)

# ---- transforms, parenting, visibility, modifiers, constraints
ob_cylinder.location = (0.1, 1.0, 1.5)
ob_cylinder.rotation_euler = (-1.571, -2.22e-16, 2.22e-16)
ob_cylinder.scale = (0.1047, 0.1047, 1.003)
_m = ob_cylinder.modifiers.new('Boolean', 'BOOLEAN')
ob_cube.location = (0.0, 0.0, 0.0)
ob_cube.scale = (0.1024, 0.1024, 0.7113)

# ---- collection membership
col_collection.objects.link(ob_cylinder)
col_collection.objects.link(ob_cube)

# ---- scene / render settings (as saved in the file)
scene.frame_start = 1; scene.frame_end = 250; scene.frame_set(1)
scene.render.engine = 'BLENDER_EEVEE_NEXT'
scene.cycles.sampling_pattern = 'TABULATED_SOBOL'
bpy.context.view_layer.update()

# ---- added for rendering (the .blend has no active camera and no usable light): camera, sun
cam_auto = bpy.data.cameras.new('AutoCamera')
cam_auto.lens = 50.0
cam_auto.sensor_width = 36.0
cam_auto.clip_end = 1000.0
ob_auto_camera = bpy.data.objects.new('AutoCamera', cam_auto)
scene.collection.objects.link(ob_auto_camera)
ob_auto_camera.location = (3.68876, -3.75184, 3.67139)
ob_auto_camera.rotation_euler = (1.09748, -7.21219e-08, 0.694738)
scene.camera = ob_auto_camera
light_auto_sun = bpy.data.lights.new('AutoSun', 'SUN')
light_auto_sun.energy = 3.0
light_auto_sun.angle = 0.0523599
ob_auto_sun = bpy.data.objects.new('AutoSun', light_auto_sun)
scene.collection.objects.link(ob_auto_sun)
ob_auto_sun.rotation_euler = (0.872665, 0.174533, 0.523599)
bpy.context.view_layer.update()

